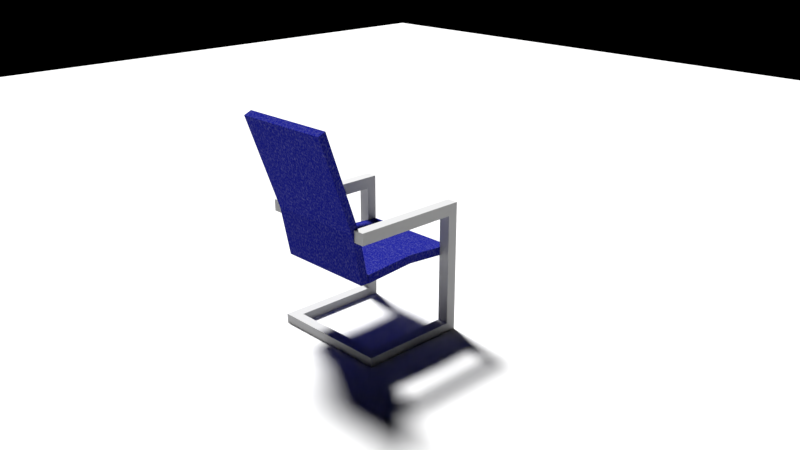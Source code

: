 # Source: Chair2.blend  (saved by Blender 2.79.0; exported with 4.5.12 LTS)
import bpy
from mathutils import Matrix  # noqa: F401  (used for matrix-valued properties, if any)

bpy.ops.wm.read_factory_settings(use_empty=True)
scene = bpy.context.scene
scene.name = 'Scene'

# ---- collections
col_collection_1 = bpy.data.collections.new('Collection 1'); scene.collection.children.link(col_collection_1)

# ---- images (referenced by path relative to the original .blend; pixels are not part of the script)
import os
ASSET_DIR = os.environ.get("B2B_ASSET_DIR", "")  # directory of the original .blend (textures are referenced by path, not embedded)
HERE = os.path.dirname(os.path.abspath(__file__))  # packed textures are extracted next to this script under _unpacked/

def load_image(name, relpath, width, height, colorspace="sRGB"):
    """Load a texture the original file referenced (path relative to the .blend, or extracted next to this script)."""
    p = next((c for c in (os.path.join(HERE, relpath), os.path.join(ASSET_DIR, relpath)) if relpath and os.path.exists(c)), "")
    if p:
        img = bpy.data.images.load(p, check_existing=True)
        img.name = name
    else:  # same state as the original file: an image datablock whose file is absent (Cycles renders it pink)
        img = bpy.data.images.new(name, width, height)
        img.source = "FILE"
        img.filepath = "//" + (relpath or name)
    img.colorspace_settings.name = colorspace
    return img
img_chair2texture = load_image('Chair2Texture', 'Chair2Texture.png', 1024, 1024, 'sRGB')

# ---- materials (node trees are filled in below, after node groups)
mat_metal = bpy.data.materials.new('Metal')
mat_metal.alpha_threshold = 0.0
mat_metal.roughness = 0.5
mat_fabric = bpy.data.materials.new('Fabric')
mat_fabric.alpha_threshold = 0.0
mat_fabric.roughness = 0.5

# ---- material node trees
mat_metal.use_nodes = True; mat_metal.node_tree.nodes.clear()
_N = mat_metal.node_tree.nodes; _L = mat_metal.node_tree.links
n0 = _N.new('ShaderNodeOutputMaterial'); n0.name = 'Material Output'; n0.location = (300, 300)
n1 = _N.new('ShaderNodeBsdfAnisotropic'); n1.name = 'Glossy BSDF'; n1.location = (10, 300)
n1.distribution = 'GGX'
n1.inputs[1].default_value = 0.8648
n2 = _N.new('ShaderNodeTexImage'); n2.name = 'Image Texture'; n2.location = (-211, 336)
n2.width = 140
n2.image = img_chair2texture
_L.new(n1.outputs[0], n0.inputs[0])
n0.is_active_output = True
mat_fabric.use_nodes = True; mat_fabric.node_tree.nodes.clear()
_N = mat_fabric.node_tree.nodes; _L = mat_fabric.node_tree.links
n0 = _N.new('ShaderNodeOutputMaterial'); n0.name = 'Material Output'; n0.location = (300, 300)
n1 = _N.new('ShaderNodeBsdfDiffuse'); n1.name = 'Diffuse BSDF'; n1.location = (10, 300)
n2 = _N.new('ShaderNodeRGB'); n2.name = 'RGB'; n2.location = (-444, 406)
n2.outputs[0].default_value = (0.0, 0.002962, 0.214, 1.0)
n3 = _N.new('ShaderNodeTexVoronoi'); n3.name = 'Voronoi Texture'; n3.location = (-448, 157)
n3.inputs[2].default_value = 102.6
n4 = _N.new('ShaderNodeMix'); n4.name = 'Mix'; n4.location = (-207, 416)
n4.data_type = 'RGBA'
n4.inputs[0].default_value = 0.07273
n5 = _N.new('ShaderNodeTexImage'); n5.name = 'Image Texture'; n5.location = (-163, 157)
n5.width = 140
n5.image = img_chair2texture
n6 = _N.new('ShaderNodeMath'); n6.name = 'Math'; n6.location = (0, 0)
n6.operation = 'MULTIPLY'
_L.new(n1.outputs[0], n0.inputs[0])
_L.new(n2.outputs[0], n4.inputs[6])
_L.new(n4.outputs[2], n1.inputs[0])
_L.new(n6.outputs[0], n4.inputs[7])
_L.new(n3.outputs[0], n6.inputs[0])
_L.new(n3.outputs[0], n6.inputs[1])
n0.is_active_output = True

# ---- world
world_world = bpy.data.worlds.new('World'); scene.world = world_world
world_world.use_nodes = True; world_world.node_tree.nodes.clear()
_N = world_world.node_tree.nodes; _L = world_world.node_tree.links
n0 = _N.new('ShaderNodeOutputWorld'); n0.name = 'World Output'; n0.location = (300, 300)
n1 = _N.new('ShaderNodeBackground'); n1.name = 'Background'; n1.location = (10, 300)
n1.inputs[0].default_value = (0.0, 0.0, 0.0, 1.0)
_L.new(n1.outputs[0], n0.inputs[0])
n0.is_active_output = True
world_world.color = (0.05088, 0.05088, 0.05088)
world_world.use_sun_shadow = False
world_world.sun_shadow_jitter_overblur = 0.0
world_world.cycles.sampling_method = 'MANUAL'

# ---- cameras
cam_camera = bpy.data.cameras.new('Camera')
cam_camera.clip_end = 100.0
cam_camera.lens = 35.0
cam_camera.sensor_width = 32.0
cam_camera.sensor_height = 18.0
cam_camera.ortho_scale = 7.314
cam_camera.dof.focus_distance = 0.0

# ---- lights
light_area = bpy.data.lights.new('Area', 'SUN')
light_area.transmission_factor = 0.0
light_area.angle = 0.1993
light_area.energy = 6.0
light_area.shadow_buffer_clip_start = 0.5
light_area.shadow_soft_size = 0.1
light_area.shadow_cascade_max_distance = 1000.0

# ---- meshes
me_plane = bpy.data.meshes.new('Plane')
me_plane.from_pydata([(-21.94, -21.94, 0.0), (21.94, -21.94, 0.0), (-21.94, 21.94, 0.0), (21.94, 21.94, 0.0)], [], [(0, 1, 3, 2)])
me_plane.use_remesh_preserve_volume = False
me_plane.use_remesh_preserve_attributes = False
me_plane.use_mirror_vertex_groups = False
me_plane.update()
me_cube_008 = bpy.data.meshes.new('Cube.008')
me_cube_008.from_pydata([(-1.0, -0.8055, 1.507), (-1.0, -0.8055, 1.67), (-1.0, 1.194, 1.507), (-1.0, 1.194, 1.67), (-0.9983, -0.8125, 1.513), (-0.9983, -0.9753, 1.513), (-0.9983, -1.002, 2.495), (-0.9983, -1.165, 2.495), (-0.9983, -1.812, 4.309), (-0.9983, -1.662, 4.373), (-1.0, 0.1945, 1.586), (-1.0, 0.1945, 1.749), (-1.214, -1.119, 2.355), (-1.214, -1.119, 2.58), (-1.214, -0.8942, 2.355), (-1.214, -0.8942, 2.58), (-0.9891, -1.119, 2.355), (-0.9891, -1.119, 2.58), (-0.9891, -0.8942, 2.355), (-0.9891, -0.8942, 2.58), (-1.214, 0.9718, 2.58), (-1.214, 0.9718, 2.355), (-0.9891, 0.9718, 2.355), (-0.9891, 0.9718, 2.58), (-1.214, 1.175, 2.58), (-1.214, 1.175, 2.355), (-0.9891, 1.175, 2.355), (-0.9891, 1.175, 2.58), (-0.9891, 0.9718, 0.1839), (-1.214, 0.9718, 0.1839), (-0.9891, 1.175, 0.1839), (-1.214, 1.175, 0.1839), (-0.9891, 0.9718, -0.006775), (-1.214, 0.9718, -0.006775), (-0.9891, 1.175, -0.006775), (-1.214, 1.175, -0.006775), (-0.9891, -0.7514, 0.1839), (-1.214, -0.7514, 0.1839), (-0.9891, -0.7514, -0.006775), (-1.214, -0.7514, -0.006775), (-0.9891, -0.9657, 0.1839), (-1.214, -0.9657, 0.1839), (-0.9891, -0.9657, -0.006775), (-1.214, -0.9657, -0.006775), (1.0, -0.8055, 1.507), (1.0, -0.8055, 1.67), (1.0, 1.194, 1.507), (1.0, 1.194, 1.67), (-1.907e-06, -0.8055, 1.507), (-1.907e-06, -0.8055, 1.67), (-1.907e-06, 1.194, 1.507), (-1.907e-06, 1.194, 1.67), (0.9983, -0.8125, 1.513), (0.9983, -0.9753, 1.513), (0.9983, -1.002, 2.495), (0.9983, -1.165, 2.495), (-1.907e-06, -0.8125, 1.513), (-1.907e-06, -0.9753, 1.513), (-1.907e-06, -1.002, 2.495), (-1.907e-06, -1.165, 2.495), (0.9983, -1.812, 4.309), (0.9983, -1.662, 4.373), (-1.907e-06, -1.662, 4.373), (-1.907e-06, -1.812, 4.309), (1.0, 0.1945, 1.586), (1.0, 0.1945, 1.749), (-1.907e-06, 0.1945, 1.586), (-1.907e-06, 0.1945, 1.749), (1.214, -1.119, 2.355), (1.214, -1.119, 2.58), (1.214, -0.8942, 2.355), (1.214, -0.8942, 2.58), (0.9891, -1.119, 2.355), (0.9891, -1.119, 2.58), (0.9891, -0.8942, 2.355), (0.9891, -0.8942, 2.58), (1.214, 0.9718, 2.58), (1.214, 0.9718, 2.355), (0.9891, 0.9718, 2.355), (0.9891, 0.9718, 2.58), (1.214, 1.175, 2.58), (1.214, 1.175, 2.355), (0.9891, 1.175, 2.355), (0.9891, 1.175, 2.58), (0.9891, 0.9718, 0.1839), (1.214, 0.9718, 0.1839), (0.9891, 1.175, 0.1839), (1.214, 1.175, 0.1839), (0.9891, 0.9718, -0.006775), (1.214, 0.9718, -0.006775), (0.9891, 1.175, -0.006775), (1.214, 1.175, -0.006775), (0.9891, -0.7514, 0.1839), (1.214, -0.7514, 0.1839), (0.9891, -0.7514, -0.006775), (1.214, -0.7514, -0.006775), (0.9891, -0.9657, 0.1839), (1.214, -0.9657, 0.1839), (0.9891, -0.9657, -0.006775), (1.214, -0.9657, -0.006775), (-1.907e-06, -0.7514, 0.1839), (-1.907e-06, -0.7514, -0.006775), (-1.907e-06, -0.9657, 0.1839), (-1.907e-06, -0.9657, -0.006775)], [], [(10, 11, 3, 2), (2, 3, 51, 50), (48, 49, 1, 0), (10, 66, 48, 0), (67, 11, 1, 49), (4, 5, 7, 6), (56, 57, 5, 4), (6, 58, 56, 4), (59, 7, 5, 57), (9, 8, 63, 62), (58, 6, 9, 62), (7, 59, 63, 8), (6, 7, 8, 9), (51, 3, 11, 67), (2, 50, 66, 10), (0, 1, 11, 10), (12, 13, 15, 14), (18, 14, 21, 22), (18, 19, 17, 16), (16, 17, 13, 12), (14, 18, 16, 12), (19, 15, 13, 17), (23, 22, 26, 27), (15, 19, 23, 20), (14, 15, 20, 21), (19, 18, 22, 23), (25, 24, 27, 26), (21, 25, 31, 29), (20, 23, 27, 24), (21, 20, 24, 25), (29, 31, 35, 33), (22, 21, 29, 28), (26, 22, 28, 30), (25, 26, 30, 31), (32, 33, 35, 34), (31, 30, 34, 35), (30, 28, 32, 34), (32, 28, 36, 38), (39, 38, 42, 43), (29, 33, 39, 37), (28, 29, 37, 36), (33, 32, 38, 39), (40, 41, 43, 42), (37, 39, 43, 41), (36, 37, 41, 40), (42, 38, 101, 103), (36, 40, 102, 100), (40, 42, 103, 102), (38, 36, 100, 101), (64, 46, 47, 65), (46, 50, 51, 47), (48, 44, 45, 49), (64, 44, 48, 66), (67, 49, 45, 65), (52, 54, 55, 53), (56, 52, 53, 57), (54, 52, 56, 58), (59, 57, 53, 55), (61, 62, 63, 60), (58, 62, 61, 54), (55, 60, 63, 59), (54, 61, 60, 55), (51, 67, 65, 47), (46, 64, 66, 50), (44, 64, 65, 45), (68, 70, 71, 69), (74, 78, 77, 70), (74, 72, 73, 75), (72, 68, 69, 73), (70, 68, 72, 74), (75, 73, 69, 71), (79, 83, 82, 78), (71, 76, 79, 75), (70, 77, 76, 71), (75, 79, 78, 74), (81, 82, 83, 80), (77, 85, 87, 81), (76, 80, 83, 79), (77, 81, 80, 76), (85, 89, 91, 87), (78, 84, 85, 77), (82, 86, 84, 78), (81, 87, 86, 82), (88, 90, 91, 89), (87, 91, 90, 86), (86, 90, 88, 84), (88, 94, 92, 84), (95, 99, 98, 94), (85, 93, 95, 89), (84, 92, 93, 85), (89, 95, 94, 88), (96, 98, 99, 97), (93, 97, 99, 95), (92, 96, 97, 93), (98, 103, 101, 94), (92, 100, 102, 96), (96, 102, 103, 98), (94, 101, 100, 92)])
me_cube_008.polygons.foreach_set('material_index', [1, 1, 1, 1, 1, 1, 1, 1, 1, 1, 1, 1, 1, 1, 1, 1, 0, 0, 0, 0, 0, 0, 0, 0, 0, 0, 0, 0, 0, 0, 0, 0, 0, 0, 0, 0, 0, 0, 0, 0, 0, 0, 0, 0, 0, 0, 0, 0, 0, 1, 1, 1, 1, 1, 1, 1, 1, 1, 1, 1, 1, 1, 1, 1, 1, 0, 0, 0, 0, 0, 0, 0, 0, 0, 0, 0, 0, 0, 0, 0, 0, 0, 0, 0, 0, 0, 0, 0, 0, 0, 0, 0, 0, 0, 0, 0, 0, 0])
_uv = me_cube_008.uv_layers.new(name='UVMap')
_uv.uv.foreach_set('vector', [0.4008, 0.9898, 0.4008, 0.9693, 0.527, 0.9792, 0.527, 0.9998, 0.527, 0.9998, 0.527, 0.9792, 0.6531, 0.9792, 0.6531, 0.9998, 0.1486, 0.9998, 0.1486, 0.9792, 0.2747, 0.9792, 0.2747, 0.9998, 0.7775, 0.1314, 0.6523, 0.1301, 0.6544, 0.004195, 0.7792, 0.006081, 0.3798, 0.1286, 0.2526, 0.1285, 0.2528, 0.0002421, 0.3807, 0.0004998, 0.8228, 0.0002421, 0.8417, 0.008305, 0.815, 0.1316, 0.7961, 0.1235, 0.1262, 0.3898, 0.1262, 0.3693, 0.2521, 0.3693, 0.2521, 0.3898, 0.2521, 0.516, 0.1262, 0.516, 0.1262, 0.3898, 0.2521, 0.3898, 0.1262, 0.2432, 0.2521, 0.2432, 0.2521, 0.3693, 0.1262, 0.3693, 0.7797, 0.3741, 0.8002, 0.3741, 0.8002, 0.5, 0.7797, 0.5, 0.1262, 0.516, 0.2521, 0.516, 0.2521, 0.7671, 0.1262, 0.7671, 0.2521, 0.2432, 0.1262, 0.2432, 0.1262, 0.0002421, 0.2521, 0.0002421, 0.7961, 0.1235, 0.815, 0.1316, 0.8002, 0.3741, 0.7797, 0.3741, 0.3806, 0.2557, 0.253, 0.2564, 0.2526, 0.1285, 0.3798, 0.1286, 0.7763, 0.2564, 0.6517, 0.2552, 0.6523, 0.1301, 0.7775, 0.1314, 0.2747, 0.9998, 0.2747, 0.9792, 0.4008, 0.9693, 0.4008, 0.9898, 0.3375, 0.898, 0.3092, 0.898, 0.3092, 0.8696, 0.3375, 0.8696, 0.8993, 0.7268, 0.871, 0.7268, 0.871, 0.4915, 0.8993, 0.4915, 0.2526, 0.8696, 0.2809, 0.8696, 0.2809, 0.898, 0.2526, 0.898, 0.8993, 0.7552, 0.8993, 0.7835, 0.871, 0.7835, 0.871, 0.7552, 0.871, 0.7268, 0.8993, 0.7268, 0.8993, 0.7552, 0.871, 0.7552, 0.2809, 0.8696, 0.3092, 0.8696, 0.3092, 0.898, 0.2809, 0.898, 0.2809, 0.6343, 0.2526, 0.6343, 0.2526, 0.6087, 0.2809, 0.6087, 0.3092, 0.8696, 0.2809, 0.8696, 0.2809, 0.6343, 0.3092, 0.6343, 0.3375, 0.8696, 0.3092, 0.8696, 0.3092, 0.6343, 0.3375, 0.6343, 0.2809, 0.8696, 0.2526, 0.8696, 0.2526, 0.6343, 0.2809, 0.6343, 0.3092, 0.5804, 0.3092, 0.6087, 0.2809, 0.6087, 0.2809, 0.5804, 0.3348, 0.5804, 0.3092, 0.5804, 0.3092, 0.3065, 0.3348, 0.3065, 0.3092, 0.6343, 0.2809, 0.6343, 0.2809, 0.6087, 0.3092, 0.6087, 0.3375, 0.6343, 0.3092, 0.6343, 0.3092, 0.6087, 0.3375, 0.6087, 0.3348, 0.3065, 0.3092, 0.3065, 0.3092, 0.2824, 0.3348, 0.2824, 0.8993, 0.4915, 0.871, 0.4915, 0.871, 0.2176, 0.8993, 0.2176, 0.2809, 0.5804, 0.2553, 0.5804, 0.2553, 0.3065, 0.2809, 0.3065, 0.3092, 0.5804, 0.2809, 0.5804, 0.2809, 0.3065, 0.3092, 0.3065, 0.2809, 0.2568, 0.3092, 0.2568, 0.3092, 0.2824, 0.2809, 0.2824, 0.3092, 0.3065, 0.2809, 0.3065, 0.2809, 0.2824, 0.3092, 0.2824, 0.2809, 0.3065, 0.2553, 0.3065, 0.2553, 0.2824, 0.2809, 0.2824, 0.6408, 0.4924, 0.6408, 0.5165, 0.4235, 0.5165, 0.4235, 0.4924, 0.4494, 0.3056, 0.4674, 0.3096, 0.4603, 0.3323, 0.4319, 0.3212, 0.6408, 0.4401, 0.6408, 0.4641, 0.4235, 0.4641, 0.4235, 0.4401, 0.8993, 0.2176, 0.871, 0.2176, 0.871, 0.0002421, 0.8993, 0.0002421, 0.6408, 0.4641, 0.6408, 0.4924, 0.4235, 0.4924, 0.4235, 0.4641, 0.455, 0.3566, 0.4235, 0.3477, 0.4319, 0.3212, 0.4603, 0.3323, 0.4499, 0.2958, 0.4494, 0.3056, 0.4319, 0.3212, 0.424, 0.2899, 0.4661, 0.2895, 0.4499, 0.2958, 0.424, 0.2899, 0.4517, 0.2609, 0.4603, 0.3323, 0.4674, 0.3096, 0.5849, 0.3096, 0.5847, 0.3373, 0.4661, 0.2895, 0.4517, 0.2609, 0.5842, 0.2569, 0.5846, 0.2851, 0.455, 0.3566, 0.4603, 0.3323, 0.5847, 0.3373, 0.5842, 0.3621, 0.4674, 0.3096, 0.4661, 0.2895, 0.5846, 0.2851, 0.5849, 0.3096, 0.5254, 0.1284, 0.5276, 0.2556, 0.5076, 0.2544, 0.5048, 0.1282, 0.7792, 0.9998, 0.6531, 0.9998, 0.6531, 0.9792, 0.7792, 0.9792, 0.1486, 0.9998, 0.02244, 0.9998, 0.02244, 0.9792, 0.1486, 0.9792, 0.5254, 0.1284, 0.5291, 0.001656, 0.6544, 0.004195, 0.6523, 0.1301, 0.3798, 0.1286, 0.3807, 0.0004998, 0.509, 0.002607, 0.5048, 0.1282, 0.8228, 0.9998, 0.7961, 0.8765, 0.815, 0.8684, 0.8417, 0.9917, 0.1262, 0.3898, 0.0002421, 0.3898, 0.0002421, 0.3693, 0.1262, 0.3693, 0.0002421, 0.516, 0.0002421, 0.3898, 0.1262, 0.3898, 0.1262, 0.516, 0.1262, 0.2432, 0.1262, 0.3693, 0.0002421, 0.3693, 0.0002421, 0.2432, 0.7797, 0.6259, 0.7797, 0.5, 0.8002, 0.5, 0.8002, 0.6259, 0.1262, 0.516, 0.1262, 0.7671, 0.0002421, 0.7671, 0.0002421, 0.516, 0.0002421, 0.2432, 0.0002421, 0.0002421, 0.1262, 0.0002421, 0.1262, 0.2432, 0.7961, 0.8765, 0.7797, 0.6259, 0.8002, 0.6259, 0.815, 0.8684, 0.3806, 0.2557, 0.3798, 0.1286, 0.5048, 0.1282, 0.5076, 0.2544, 0.5276, 0.2556, 0.5254, 0.1284, 0.6523, 0.1301, 0.6517, 0.2552, 0.5291, 0.001656, 0.5254, 0.1284, 0.5048, 0.1282, 0.509, 0.002607, 0.338, 0.898, 0.338, 0.8696, 0.3663, 0.8696, 0.3663, 0.898, 0.8422, 0.7268, 0.8422, 0.4915, 0.8705, 0.4915, 0.8705, 0.7268, 0.423, 0.8696, 0.423, 0.898, 0.3947, 0.898, 0.3947, 0.8696, 0.8422, 0.7552, 0.8705, 0.7552, 0.8705, 0.7835, 0.8422, 0.7835, 0.8705, 0.7268, 0.8705, 0.7552, 0.8422, 0.7552, 0.8422, 0.7268, 0.3947, 0.8696, 0.3947, 0.898, 0.3663, 0.898, 0.3663, 0.8696, 0.3947, 0.6343, 0.3947, 0.6087, 0.423, 0.6087, 0.423, 0.6343, 0.3663, 0.8696, 0.3663, 0.6343, 0.3947, 0.6343, 0.3947, 0.8696, 0.338, 0.8696, 0.338, 0.6343, 0.3663, 0.6343, 0.3663, 0.8696, 0.3947, 0.8696, 0.3947, 0.6343, 0.423, 0.6343, 0.423, 0.8696, 0.3663, 0.5804, 0.3947, 0.5804, 0.3947, 0.6087, 0.3663, 0.6087, 0.3408, 0.5804, 0.3408, 0.3065, 0.3663, 0.3065, 0.3663, 0.5804, 0.3663, 0.6343, 0.3663, 0.6087, 0.3947, 0.6087, 0.3947, 0.6343, 0.338, 0.6343, 0.338, 0.6087, 0.3663, 0.6087, 0.3663, 0.6343, 0.3408, 0.3065, 0.3408, 0.2824, 0.3663, 0.2824, 0.3663, 0.3065, 0.8422, 0.4915, 0.8422, 0.2176, 0.8705, 0.2176, 0.8705, 0.4915, 0.3947, 0.5804, 0.3947, 0.3065, 0.4203, 0.3065, 0.4203, 0.5804, 0.3663, 0.5804, 0.3663, 0.3065, 0.3947, 0.3065, 0.3947, 0.5804, 0.3947, 0.2568, 0.3947, 0.2824, 0.3663, 0.2824, 0.3663, 0.2568, 0.3663, 0.3065, 0.3663, 0.2824, 0.3947, 0.2824, 0.3947, 0.3065, 0.3947, 0.3065, 0.3947, 0.2824, 0.4203, 0.2824, 0.4203, 0.3065, 0.6408, 0.3872, 0.4235, 0.3872, 0.4235, 0.3632, 0.6408, 0.3632, 0.7428, 0.3098, 0.7427, 0.3378, 0.7134, 0.3377, 0.7134, 0.3097, 0.6408, 0.4396, 0.4235, 0.4396, 0.4235, 0.4155, 0.6408, 0.4155, 0.8422, 0.2176, 0.8422, 0.0002421, 0.8705, 0.0002421, 0.8705, 0.2176, 0.6408, 0.4155, 0.4235, 0.4155, 0.4235, 0.3872, 0.6408, 0.3872, 0.7133, 0.3626, 0.7134, 0.3377, 0.7427, 0.3378, 0.7426, 0.3627, 0.7428, 0.2849, 0.7429, 0.2569, 0.7678, 0.2569, 0.7678, 0.2849, 0.7135, 0.2849, 0.7135, 0.2568, 0.7429, 0.2569, 0.7428, 0.2849, 0.7134, 0.3377, 0.5847, 0.3373, 0.5849, 0.3096, 0.7134, 0.3097, 0.7135, 0.2849, 0.5846, 0.2851, 0.5842, 0.2569, 0.7135, 0.2568, 0.7133, 0.3626, 0.5842, 0.3621, 0.5847, 0.3373, 0.7134, 0.3377, 0.7134, 0.3097, 0.5849, 0.3096, 0.5846, 0.2851, 0.7135, 0.2849])
me_cube_008.materials.append(mat_metal)
me_cube_008.materials.append(mat_fabric)
me_cube_008.use_remesh_preserve_volume = False
me_cube_008.use_remesh_preserve_attributes = False
me_cube_008.use_mirror_vertex_groups = False
me_cube_008.update()

# ---- objects
ob_plane = bpy.data.objects.new('Plane', me_plane)
ob_area = bpy.data.objects.new('Area', light_area)
ob_camera = bpy.data.objects.new('Camera', cam_camera)
ob_chair2 = bpy.data.objects.new('Chair2', me_cube_008)

# ---- transforms, parenting, visibility, modifiers, constraints
ob_plane.location = (0.0, 0.0, 0.0)
ob_plane.lineart.crease_threshold = 0.0
ob_area.location = (-6.101, 0.4293, 10.75)
ob_area.rotation_euler = (-0.1704, -0.5457, 0.1028)
ob_area.lineart.crease_threshold = 0.0
ob_camera.location = (8.375, -7.386, 5.806)
ob_camera.rotation_euler = (1.207, -4.26e-06, 0.8049)
ob_camera.lock_rotations_4d = False
ob_camera.empty_display_type = 'ARROWS'
ob_camera.color = (0.0, 0.0, 0.0, 0.0)
ob_camera.display_type = 'WIRE'
ob_camera.lineart.crease_threshold = 0.0
ob_chair2.location = (0.0, 0.0, 0.0)
ob_chair2.scale = (0.7396, 0.7396, 0.7396)
ob_chair2.lineart.crease_threshold = 0.0

# ---- collection membership
col_collection_1.objects.link(ob_plane)
col_collection_1.objects.link(ob_area)
col_collection_1.objects.link(ob_camera)
col_collection_1.objects.link(ob_chair2)

# ---- scene / render settings (as saved in the file)
scene.camera = ob_camera
scene.frame_start = 1; scene.frame_end = 250; scene.frame_set(1)
scene.render.engine = 'CYCLES'
scene.render.dither_intensity = 0.0
scene.render.use_border = True
scene.cycles.use_denoising = False
scene.cycles.samples = 128
scene.cycles.sampling_pattern = 'TABULATED_SOBOL'
scene.cycles.use_adaptive_sampling = False
scene.cycles.use_light_tree = False
scene.cycles.blur_glossy = 0.0
scene.cycles.sample_clamp_indirect = 0.0
scene.view_settings.view_transform = 'Standard'
bpy.context.view_layer.update()
